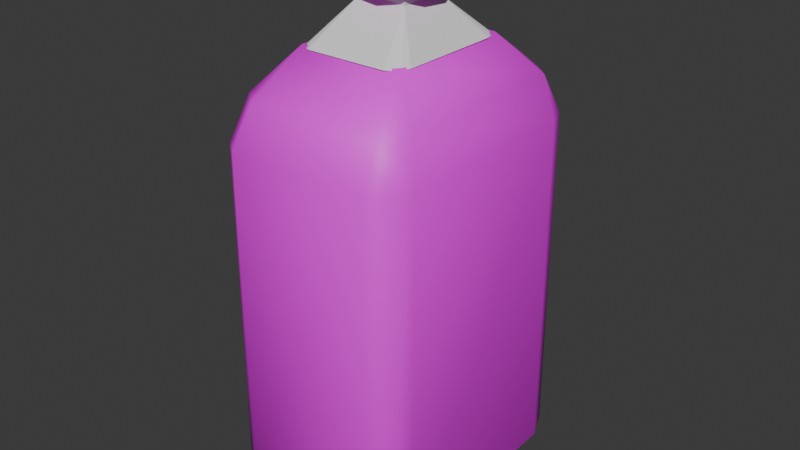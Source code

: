 # Source: OrangeJuiceBottle.blend  (saved by Blender 4.0.36; exported with 4.5.12 LTS)
import bpy
from mathutils import Matrix  # noqa: F401  (used for matrix-valued properties, if any)

bpy.ops.wm.read_factory_settings(use_empty=True)
scene = bpy.context.scene
scene.name = 'Scene'

# ---- collections
col_collection = bpy.data.collections.new('Collection'); scene.collection.children.link(col_collection)

# ---- images (referenced by path relative to the original .blend; pixels are not part of the script)
import os
ASSET_DIR = os.environ.get("B2B_ASSET_DIR", "")  # directory of the original .blend (textures are referenced by path, not embedded)
HERE = os.path.dirname(os.path.abspath(__file__))  # packed textures are extracted next to this script under _unpacked/

def load_image(name, relpath, width, height, colorspace="sRGB"):
    """Load a texture the original file referenced (path relative to the .blend, or extracted next to this script)."""
    p = next((c for c in (os.path.join(HERE, relpath), os.path.join(ASSET_DIR, relpath)) if relpath and os.path.exists(c)), "")
    if p:
        img = bpy.data.images.load(p, check_existing=True)
        img.name = name
    else:  # same state as the original file: an image datablock whose file is absent (Cycles renders it pink)
        img = bpy.data.images.new(name, width, height)
        img.source = "FILE"
        img.filepath = "//" + (relpath or name)
    img.colorspace_settings.name = colorspace
    return img
img_refrigeratoratlas_png = load_image('RefrigeratorAtlas.png', 'RefrigeratorAtlas.png', 1024, 1024, 'sRGB')

# ---- materials (node trees are filled in below, after node groups)
mat_material = bpy.data.materials.new('Material')
mat_material.use_transparent_shadow = False

# ---- material node trees
mat_material.use_nodes = True; mat_material.node_tree.nodes.clear()
_N = mat_material.node_tree.nodes; _L = mat_material.node_tree.links
n0 = _N.new('ShaderNodeBsdfPrincipled'); n0.name = 'Principled BSDF'; n0.location = (10, 300)
n0.inputs[3].default_value = 1.45
n1 = _N.new('ShaderNodeOutputMaterial'); n1.name = 'Material Output'; n1.location = (300, 300)
n2 = _N.new('ShaderNodeTexImage'); n2.name = 'Image Texture'; n2.location = (-280, 275)
n2.image = img_refrigeratoratlas_png
_L.new(n0.outputs[0], n1.inputs[0])
_L.new(n2.outputs[0], n0.inputs[0])
n1.is_active_output = True

# ---- world
world_world = bpy.data.worlds.new('World'); scene.world = world_world
world_world.use_nodes = True; world_world.node_tree.nodes.clear()
_N = world_world.node_tree.nodes; _L = world_world.node_tree.links
n0 = _N.new('ShaderNodeOutputWorld'); n0.name = 'World Output'; n0.location = (300, 300)
n1 = _N.new('ShaderNodeBackground'); n1.name = 'Background'; n1.location = (10, 300)
n1.inputs[0].default_value = (0.05088, 0.05088, 0.05088, 1.0)
_L.new(n1.outputs[0], n0.inputs[0])
n0.is_active_output = True
world_world.color = (0.05088, 0.05088, 0.05088)
world_world.use_sun_shadow = False
world_world.sun_shadow_jitter_overblur = 0.0

# ---- meshes
me_circle = bpy.data.meshes.new('Circle')
me_circle.from_pydata([(-0.07209, 0.4163, 0.02182), (-0.2602, 0.3287, 0.02182), (-0.4051, 0.1354, 0.02182), (-0.3943, -0.1519, 0.02182), (-0.2119, -0.3709, 0.02182), (0.07209, -0.4163, 0.02182), (0.2602, -0.3287, 0.02182), (0.3862, -0.1713, 0.02182), (0.4163, 0.07209, 0.02182), (0.3287, 0.2602, 0.02182), (0.1713, 0.3862, 0.02182), (-0.09887, 0.4568, 0.3992), (-0.2964, 0.3543, 0.3992), (-0.4318, 0.1694, 0.3992), (-0.4574, 0.001715, 0.3992), (-0.4229, -0.1875, 0.3992), (-0.2838, -0.3612, 0.3992), (-0.07611, -0.4579, 0.3992), (0.1926, -0.4247, 0.3992), (0.3664, -0.2856, 0.3992), (0.4631, -0.07788, 0.3992), (0.4299, 0.1909, 0.3992), (0.214, 0.4237, 0.3992), (-0.7167, -1.337, -4.009), (-0.8836, -1.238, -3.931), (-0.8534, -1.124, -4.12), (-0.972, -1.015, -3.97), (-0.797, 1.143, -4.124), (-0.9661, 0.9592, -4.014), (-0.8811, 1.178, -4.011), (-0.7285, 1.304, -3.966), (0.797, -1.184, -4.124), (0.9661, -0.9996, -4.014), (0.8811, -1.218, -4.011), (0.7285, -1.344, -3.966), (0.7167, 1.297, -4.009), (0.972, 0.9751, -3.97), (0.8534, 1.083, -4.12), (0.8836, 1.198, -3.931), (-0.8334, -1.006, -0.7001), (-0.9698, -0.9942, -1.032), (-0.7246, -1.339, -1.039), (-0.6287, -1.185, -0.7007), (-0.8833, -1.219, -1.045), (-0.7195, 1.115, -0.6988), (-0.7149, 1.3, -1.033), (-0.8785, 1.186, -1.046), (-0.9685, 0.967, -1.038), (-0.8566, 0.8405, -0.7036), (0.7195, -1.156, -0.6988), (0.7149, -1.34, -1.033), (0.8785, -1.226, -1.046), (0.9685, -1.007, -1.038), (0.8566, -0.8809, -0.7036), (0.8334, 0.9652, -0.7001), (0.9698, 0.9538, -1.032), (0.8833, 1.179, -1.045), (0.7246, 1.298, -1.039), (0.6287, 1.144, -0.7007), (-0.5231, 0.6242, -0.3582), (-0.5134, -0.6787, -0.3582), (0.5231, -0.6646, -0.3582), (0.5134, 0.6383, -0.3582)], [], [(8, 20, 7), (9, 21, 8), (10, 22, 9), (5, 17, 4), (6, 18, 5), (7, 19, 6), (8, 7, 6, 5, 4, 3, 2, 1, 0, 10, 9), (19, 20, 21, 22, 11, 12, 13, 14, 15, 16, 17, 18), (15, 3, 4, 16), (8, 21, 20), (11, 0, 1, 12), (4, 17, 16), (9, 22, 21), (12, 1, 2, 13), (5, 18, 17), (22, 10, 0, 11), (14, 2, 3, 15), (6, 19, 18), (2, 14, 13), (7, 20, 19), (23, 24, 25), (27, 29, 30), (27, 28, 29), (35, 38, 37), (31, 33, 34), (31, 32, 33), (28, 25, 26), (35, 27, 30), (32, 37, 36), (23, 31, 34), (39, 40, 43), (44, 45, 46), (54, 55, 56), (49, 50, 51), (53, 61, 49), (58, 62, 54), (48, 59, 44), (42, 60, 39), (25, 24, 26), (37, 38, 36), (37, 31, 25, 27), (28, 27, 25), (35, 37, 27), (32, 31, 37), (23, 25, 31), (23, 34, 50, 41), (32, 36, 55, 52), (26, 24, 43, 40), (47, 46, 29, 28), (57, 56, 38, 35), (24, 23, 41, 43), (46, 45, 30, 29), (52, 51, 33, 32), (56, 55, 36, 38), (28, 26, 40, 47), (51, 50, 34, 33), (35, 30, 45, 57), (41, 42, 39, 43), (47, 48, 44, 46), (57, 58, 54, 56), (52, 53, 49, 51), (40, 39, 48, 47), (50, 49, 42, 41), (53, 52, 55, 54), (58, 57, 45, 44), (59, 48, 39, 60), (60, 42, 49, 61), (62, 58, 44, 59), (61, 53, 54, 62), (61, 62, 59, 60)])
me_circle.polygons.foreach_set('use_smooth', [0, 0, 0, 0, 0, 0, 0, 0, 0, 0, 0, 0, 0, 0, 0, 0, 0, 0, 0, 0, 1, 1, 1, 1, 1, 1, 1, 1, 1, 1, 1, 1, 1, 1, 1, 1, 1, 1, 1, 1, 1, 1, 1, 1, 1, 1, 1, 1, 1, 1, 1, 1, 1, 1, 1, 1, 1, 1, 1, 1, 1, 1, 1, 1, 1, 1, 1, 1, 1, 1])
_uv = me_circle.uv_layers.new(name='UVMap')
_uv.uv.foreach_set('vector', [0.9509, 0.5246, 0.9509, 0.5246, 0.9509, 0.5246, 0.9509, 0.5246, 0.9509, 0.5246, 0.9509, 0.5246, 0.9509, 0.5246, 0.9509, 0.5246, 0.9509, 0.5246, 0.9509, 0.5246, 0.9509, 0.5246, 0.9509, 0.5246, 0.9509, 0.5246, 0.9509, 0.5246, 0.9509, 0.5246, 0.9509, 0.5246, 0.9509, 0.5246, 0.9509, 0.5246, 0.9509, 0.5246, 0.9509, 0.5246, 0.9509, 0.5246, 0.9509, 0.5246, 0.9509, 0.5246, 0.9509, 0.5246, 0.9509, 0.5246, 0.9509, 0.5246, 0.9509, 0.5246, 0.9509, 0.5246, 0.9509, 0.5246, 0.9509, 0.5246, 0.9509, 0.5246, 0.9509, 0.5246, 0.9509, 0.5246, 0.9509, 0.5246, 0.9509, 0.5246, 0.9509, 0.5246, 0.9509, 0.5246, 0.9509, 0.5246, 0.9509, 0.5246, 0.9509, 0.5246, 0.9509, 0.5246, 0.9509, 0.5246, 0.9509, 0.5246, 0.9509, 0.5246, 0.9509, 0.5246, 0.9509, 0.5246, 0.9509, 0.5246, 0.9509, 0.5246, 0.9509, 0.5246, 0.9509, 0.5246, 0.9509, 0.5246, 0.9509, 0.5246, 0.9509, 0.5246, 0.9509, 0.5246, 0.9509, 0.5246, 0.9509, 0.5246, 0.9509, 0.5246, 0.9509, 0.5246, 0.9509, 0.5246, 0.9509, 0.5246, 0.9509, 0.5246, 0.9509, 0.5246, 0.9509, 0.5246, 0.9509, 0.5246, 0.9509, 0.5246, 0.9509, 0.5246, 0.9509, 0.5246, 0.9509, 0.5246, 0.9509, 0.5246, 0.9509, 0.5246, 0.9509, 0.5246, 0.9509, 0.5246, 0.9509, 0.5246, 0.9509, 0.5246, 0.9509, 0.5246, 0.9509, 0.5246, 0.9509, 0.5246, 0.9509, 0.5246, 0.9509, 0.5246, 0.9509, 0.5246, 0.9509, 0.5246, 0.9509, 0.5246, 0.1713, 0.9119, 0.1718, 0.9137, 0.1709, 0.9136, 0.159, 0.8878, 0.1583, 0.8876, 0.1592, 0.8868, 0.159, 0.8878, 0.1578, 0.8886, 0.1583, 0.8876, 0.1703, 0.886, 0.1718, 0.8866, 0.1699, 0.888, 0.1694, 0.8991, 0.1708, 0.8998, 0.1707, 0.9013, 0.1694, 0.8991, 0.1712, 0.8984, 0.1708, 0.8998, 0.1578, 0.8886, 0.1585, 0.899, 0.1575, 0.8984, 0.1703, 0.886, 0.159, 0.8878, 0.1592, 0.8868, 0.1712, 0.8984, 0.1699, 0.888, 0.1716, 0.8885, 0.1593, 0.8999, 0.1694, 0.8991, 0.1707, 0.9013, 0.1844, 0.8608, 0.1837, 0.8616, 0.1837, 0.8602, 0.1844, 0.8741, 0.1837, 0.8751, 0.1837, 0.8733, 0.1844, 0.8875, 0.1837, 0.8886, 0.1837, 0.8867, 0.1844, 0.9011, 0.1837, 0.9021, 0.1837, 0.9003, 0.1844, 0.8984, 0.1844, 0.9001, 0.1844, 0.9011, 0.1844, 0.8849, 0.1844, 0.8867, 0.1844, 0.8875, 0.1844, 0.8714, 0.1844, 0.8732, 0.1844, 0.8741, 0.1844, 0.9119, 0.1844, 0.9131, 0.1844, 0.9137, 0.1709, 0.8602, 0.1718, 0.8602, 0.1714, 0.8615, 0.1699, 0.888, 0.1718, 0.8866, 0.1716, 0.8885, 0.1699, 0.888, 0.1694, 0.8991, 0.1585, 0.899, 0.159, 0.8878, 0.1578, 0.8886, 0.159, 0.8878, 0.1585, 0.899, 0.1703, 0.886, 0.1699, 0.888, 0.159, 0.8878, 0.1712, 0.8984, 0.1694, 0.8991, 0.1699, 0.888, 0.1593, 0.8999, 0.1585, 0.899, 0.1694, 0.8991, 0.1713, 0.9119, 0.1707, 0.9013, 0.1837, 0.9021, 0.1837, 0.9119, 0.02145, 0.7919, 0.1823, 0.7919, 0.1823, 0.9493, 0.02145, 0.9493, 0.1714, 0.8615, 0.1718, 0.8602, 0.1837, 0.8602, 0.1837, 0.8616, 0.1837, 0.8714, 0.1837, 0.8733, 0.1713, 0.8733, 0.1713, 0.8714, 0.1837, 0.8849, 0.1837, 0.8867, 0.1718, 0.8866, 0.1703, 0.886, 0.1718, 0.9137, 0.1713, 0.9119, 0.1837, 0.9119, 0.1837, 0.9136, 0.1837, 0.8733, 0.1837, 0.8751, 0.1714, 0.875, 0.1713, 0.8733, 0.1837, 0.8984, 0.1837, 0.9003, 0.1708, 0.8998, 0.1712, 0.8984, 0.1837, 0.8867, 0.1837, 0.8886, 0.1716, 0.8885, 0.1718, 0.8866, 0.1713, 0.8714, 0.1714, 0.8615, 0.1837, 0.8616, 0.1837, 0.8714, 0.1837, 0.9003, 0.1837, 0.9021, 0.1707, 0.9013, 0.1708, 0.8998, 0.1703, 0.886, 0.1714, 0.875, 0.1837, 0.8751, 0.1837, 0.8849, 0.1837, 0.9119, 0.1844, 0.9119, 0.1844, 0.9137, 0.1837, 0.9136, 0.1837, 0.8714, 0.1844, 0.8714, 0.1844, 0.8741, 0.1837, 0.8733, 0.1837, 0.8849, 0.1844, 0.8849, 0.1844, 0.8875, 0.1837, 0.8867, 0.1837, 0.8984, 0.1844, 0.8984, 0.1844, 0.9011, 0.1837, 0.9003, 0.1837, 0.8616, 0.1844, 0.8608, 0.1844, 0.8714, 0.1837, 0.8714, 0.1837, 0.9021, 0.1844, 0.9011, 0.1844, 0.9119, 0.1837, 0.9119, 0.1844, 0.8984, 0.1837, 0.8984, 0.1837, 0.8886, 0.1844, 0.8875, 0.1844, 0.8849, 0.1837, 0.8849, 0.1837, 0.8751, 0.1844, 0.8741, 0.1844, 0.8732, 0.1844, 0.8714, 0.1844, 0.8608, 0.1844, 0.8769, 0.1844, 0.8769, 0.1844, 0.9119, 0.1844, 0.9011, 0.1844, 0.9001, 0.1844, 0.8867, 0.1844, 0.8849, 0.1844, 0.8741, 0.1844, 0.8732, 0.1844, 0.9001, 0.1844, 0.8984, 0.1844, 0.8875, 0.1844, 0.8867, 0.1844, 0.9001, 0.1844, 0.8867, 0.1844, 0.8732, 0.1844, 0.8769])
me_circle.materials.append(mat_material)
me_circle.update()
me_cube_003 = bpy.data.meshes.new('Cube.003')
me_cube_003.from_pydata([(0.1993, -0.162, 1.527), (0.2013, 0.1601, 1.527), (-0.1991, 0.1622, 1.526), (-0.2022, -0.1593, 1.527), (0.1984, 0.1628, 1.57), (-0.1984, -0.1628, 1.57), (-0.2019, 0.1597, 1.57), (0.2019, -0.1597, 1.57), (-0.4455, 0.3564, 1.327), (-0.4452, -0.3565, 1.327), (-0.3323, -0.4768, 1.327), (-0.4207, -0.4134, 1.328), (-0.3866, -0.4499, 1.328), (-0.2956, 0.4809, 1.328), (-0.3434, 0.4731, 1.328), (0.3323, 0.4765, 1.327), (-0.3866, 0.4499, 1.328), (-0.4207, 0.4134, 1.328), (0.3323, -0.4764, 1.327), (0.4451, -0.3567, 1.327), (0.3866, -0.4499, 1.328), (0.4207, -0.4134, 1.328), (0.4456, 0.3563, 1.327), (0.4207, 0.4134, 1.328), (0.3866, 0.4499, 1.328)], [], [(0, 19, 22, 1), (10, 3, 12), (17, 2, 16), (8, 2, 17), (15, 1, 24), (21, 0, 20), (19, 0, 21), (13, 14, 2), (11, 12, 3), (14, 16, 2), (1, 15, 13, 2), (0, 3, 10, 18), (23, 24, 1), (22, 23, 1), (18, 20, 0), (9, 11, 3), (3, 2, 8, 9), (6, 2, 3, 5), (7, 0, 1, 4), (5, 3, 0, 7), (4, 1, 2, 6)])
_uv = me_cube_003.uv_layers.new(name='UVMap')
_uv.uv.foreach_set('vector', [0.625, 0.7473, 0.625, 0.7176, 0.625, 0.5325, 0.625, 0.507, 0.625, 0.9672, 0.625, 0.9873, 0.625, 1.0, 0.625, 0.2323, 0.625, 0.2476, 0.625, 0.2677, 0.625, 0.2176, 0.625, 0.2476, 0.625, 0.2323, 0.625, 0.4673, 0.625, 0.507, 0.625, 0.4823, 0.625, 0.7323, 0.625, 0.7473, 0.625, 0.7677, 0.625, 0.7176, 0.625, 0.7473, 0.625, 0.7323, 0.625, 0.2928, 0.625, 0.2796, 0.625, 0.2476, 0.625, 0.01766, 0.625, 0.0, 0.625, 0.01968, 0.625, 0.2796, 0.625, 0.2677, 0.625, 0.2476, 0.625, 0.507, 0.625, 0.4673, 0.625, 0.2928, 0.625, 0.2476, 0.625, 0.7473, 0.625, 0.9873, 0.625, 0.9672, 0.625, 0.7827, 0.625, 0.5177, 0.625, 0.4823, 0.625, 0.507, 0.625, 0.5325, 0.625, 0.5177, 0.625, 0.507, 0.625, 0.7827, 0.625, 0.7677, 0.625, 0.7473, 0.625, 0.03241, 0.625, 0.01766, 0.625, 0.01968, 0.625, 0.01968, 0.625, 0.2476, 0.625, 0.2176, 0.625, 0.03241, 0.625, 0.2442, 0.625, 0.2476, 0.625, 0.01968, 0.625, 0.01678, 0.625, 0.7442, 0.625, 0.7473, 0.625, 0.507, 0.625, 0.5013, 0.625, 0.9847, 0.625, 0.9873, 0.625, 0.7473, 0.625, 0.7442, 0.625, 0.5013, 0.625, 0.507, 0.625, 0.2476, 0.625, 0.2442])
me_cube_003.update()

# ---- objects
ob_oj = bpy.data.objects.new('OJ', me_circle)
ob_clear_portion = bpy.data.objects.new('Clear Portion', me_cube_003)

# ---- transforms, parenting, visibility, modifiers, constraints
ob_oj.location = (0.0, 0.009837, 0.3533)
ob_oj.scale = (0.05266, 0.05266, 0.06236)
ob_clear_portion.location = (0.0, 0.008773, 0.1961)
ob_clear_portion.scale = (0.06484, 0.0769, 0.101)

# ---- collection membership
col_collection.objects.link(ob_oj)
col_collection.objects.link(ob_clear_portion)

# ---- scene / render settings (as saved in the file)
scene.frame_start = 1; scene.frame_end = 250; scene.frame_set(1)
scene.render.engine = 'BLENDER_EEVEE_NEXT'
scene.cycles.sampling_pattern = 'TABULATED_SOBOL'
bpy.context.view_layer.update()

# ---- added for rendering (the .blend has no active camera and no usable light): camera, sun
cam_auto = bpy.data.cameras.new('AutoCamera')
cam_auto.lens = 50.0
cam_auto.sensor_width = 36.0
cam_auto.clip_end = 1000.0
ob_auto_camera = bpy.data.objects.new('AutoCamera', cam_auto)
scene.collection.objects.link(ob_auto_camera)
ob_auto_camera.location = (0.306147, -0.358603, 0.48212)
ob_auto_camera.rotation_euler = (1.09748, -7.21219e-08, 0.694738)
scene.camera = ob_auto_camera
light_auto_sun = bpy.data.lights.new('AutoSun', 'SUN')
light_auto_sun.energy = 3.0
light_auto_sun.angle = 0.0523599
ob_auto_sun = bpy.data.objects.new('AutoSun', light_auto_sun)
scene.collection.objects.link(ob_auto_sun)
ob_auto_sun.rotation_euler = (0.872665, 0.174533, 0.523599)
bpy.context.view_layer.update()
